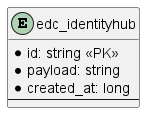

The diagram above was rendered by PlantUML. Its source (embedded in the PNG):
@startuml
entity edc_identityhub {
  * id: string <<PK>>
  * payload: string
  * created_at: long
  --
}
@enduml